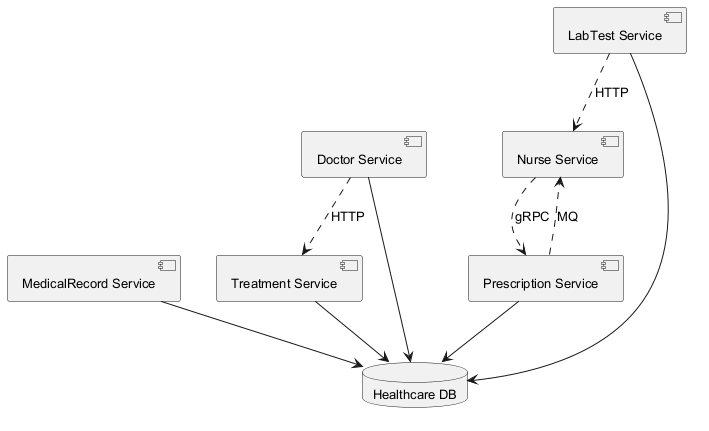

The diagram above was rendered by PlantUML. Its source (embedded in the PNG):
@startuml
skinparam backgroundColor #FFFFFF
skinparam classBackgroundColor #E8F4FA
skinparam classBorderColor #2C7DA0
skinparam defaultFontSize 13
component "MedicalRecord Service" as C_MedicalRecordService
component "Treatment Service" as C_TreatmentService
component "LabTest Service" as C_LabTestService
component "Prescription Service" as C_PrescriptionService
component "Nurse Service" as C_NurseService
component "Doctor Service" as C_DoctorService
database "Healthcare DB" as DB_healthcare
C_MedicalRecordService --> DB_healthcare
C_TreatmentService --> DB_healthcare
C_LabTestService --> DB_healthcare
C_PrescriptionService --> DB_healthcare
C_DoctorService --> DB_healthcare
C_NurseService ..> C_PrescriptionService : gRPC
C_PrescriptionService ..> C_NurseService : MQ
C_DoctorService ..> C_TreatmentService : HTTP
C_LabTestService ..> C_NurseService : HTTP
@enduml